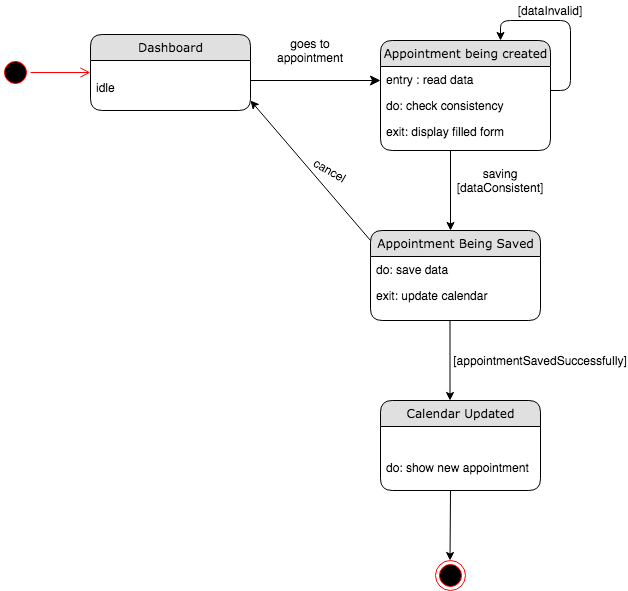

The diagram above was exported from draw.io. Its source (the exported page's mxGraphModel, read from the mxfile embedded in the PNG):
<mxGraphModel dx="946" dy="597" grid="1" gridSize="10" guides="1" tooltips="1" connect="1" arrows="1" fold="1" page="1" pageScale="1" pageWidth="1100" pageHeight="850" background="#ffffff" math="0" shadow="0">
  <root>
    <mxCell id="0" />
    <mxCell id="1" parent="0" />
    <mxCell id="21ea969265ad0168-6" value="Dashboard" style="swimlane;html=1;fontStyle=0;childLayout=stackLayout;horizontal=1;startSize=26;fillColor=#e0e0e0;horizontalStack=0;resizeParent=1;resizeLast=0;collapsible=1;marginBottom=0;swimlaneFillColor=#ffffff;align=center;rounded=1;shadow=0;comic=0;labelBackgroundColor=none;strokeWidth=1;fontFamily=Verdana;fontSize=12" parent="1" vertex="1">
      <mxGeometry x="160" y="74" width="160" height="76" as="geometry" />
    </mxCell>
    <mxCell id="21ea969265ad0168-8" value="&lt;br&gt;idle" style="text;html=1;strokeColor=none;fillColor=none;spacingLeft=4;spacingRight=4;whiteSpace=wrap;overflow=hidden;rotatable=0;points=[[0,0.5],[1,0.5]];portConstraint=eastwest;" parent="21ea969265ad0168-6" vertex="1">
      <mxGeometry y="26" width="160" height="44" as="geometry" />
    </mxCell>
    <mxCell id="21ea969265ad0168-36" style="edgeStyle=orthogonalEdgeStyle;html=1;labelBackgroundColor=none;startFill=0;startSize=8;endFill=1;endSize=8;fontFamily=Verdana;fontSize=12;" parent="1" source="21ea969265ad0168-6" edge="1">
      <mxGeometry relative="1" as="geometry">
        <mxPoint x="450" y="120" as="targetPoint" />
        <Array as="points">
          <mxPoint x="240" y="140" />
        </Array>
      </mxGeometry>
    </mxCell>
    <mxCell id="rdV9_6l6kC6E4xn4P61S-1" value="goes to appointment" style="text;html=1;strokeColor=none;fillColor=none;align=center;verticalAlign=middle;whiteSpace=wrap;rounded=0;" parent="1" vertex="1">
      <mxGeometry x="360" y="80" width="40" height="20" as="geometry" />
    </mxCell>
    <mxCell id="rdV9_6l6kC6E4xn4P61S-2" value="Appointment being created" style="swimlane;html=1;fontStyle=0;childLayout=stackLayout;horizontal=1;startSize=26;fillColor=#e0e0e0;horizontalStack=0;resizeParent=1;resizeLast=0;collapsible=1;marginBottom=0;swimlaneFillColor=#ffffff;align=center;rounded=1;shadow=0;comic=0;labelBackgroundColor=none;strokeWidth=1;fontFamily=Verdana;fontSize=12" parent="1" vertex="1">
      <mxGeometry x="450" y="80" width="170" height="110" as="geometry" />
    </mxCell>
    <mxCell id="rdV9_6l6kC6E4xn4P61S-3" value="entry : read data" style="text;html=1;strokeColor=none;fillColor=none;spacingLeft=4;spacingRight=4;whiteSpace=wrap;overflow=hidden;rotatable=0;points=[[0,0.5],[1,0.5]];portConstraint=eastwest;" parent="rdV9_6l6kC6E4xn4P61S-2" vertex="1">
      <mxGeometry y="26" width="170" height="26" as="geometry" />
    </mxCell>
    <mxCell id="rdV9_6l6kC6E4xn4P61S-4" value="do: check consistency" style="text;html=1;strokeColor=none;fillColor=none;spacingLeft=4;spacingRight=4;whiteSpace=wrap;overflow=hidden;rotatable=0;points=[[0,0.5],[1,0.5]];portConstraint=eastwest;" parent="rdV9_6l6kC6E4xn4P61S-2" vertex="1">
      <mxGeometry y="52" width="170" height="26" as="geometry" />
    </mxCell>
    <mxCell id="rdV9_6l6kC6E4xn4P61S-5" value="exit: display filled form" style="text;html=1;strokeColor=none;fillColor=none;spacingLeft=4;spacingRight=4;whiteSpace=wrap;overflow=hidden;rotatable=0;points=[[0,0.5],[1,0.5]];portConstraint=eastwest;" parent="rdV9_6l6kC6E4xn4P61S-2" vertex="1">
      <mxGeometry y="78" width="170" height="26" as="geometry" />
    </mxCell>
    <mxCell id="rdV9_6l6kC6E4xn4P61S-6" value="" style="edgeStyle=segmentEdgeStyle;endArrow=classic;html=1;" parent="1" edge="1">
      <mxGeometry width="50" height="50" relative="1" as="geometry">
        <mxPoint x="620" y="130" as="sourcePoint" />
        <mxPoint x="570" y="80" as="targetPoint" />
        <Array as="points">
          <mxPoint x="640" y="130" />
          <mxPoint x="640" y="60" />
          <mxPoint x="570" y="60" />
        </Array>
      </mxGeometry>
    </mxCell>
    <mxCell id="rdV9_6l6kC6E4xn4P61S-7" value="[dataInvalid]" style="text;html=1;strokeColor=none;fillColor=none;align=center;verticalAlign=middle;whiteSpace=wrap;rounded=0;" parent="1" vertex="1">
      <mxGeometry x="600" y="40" width="40" height="20" as="geometry" />
    </mxCell>
    <mxCell id="rdV9_6l6kC6E4xn4P61S-9" value="" style="endArrow=classic;html=1;" parent="1" edge="1">
      <mxGeometry width="50" height="50" relative="1" as="geometry">
        <mxPoint x="520" y="190" as="sourcePoint" />
        <mxPoint x="520" y="270" as="targetPoint" />
      </mxGeometry>
    </mxCell>
    <mxCell id="rdV9_6l6kC6E4xn4P61S-10" value="saving [dataConsistent]" style="text;html=1;strokeColor=none;fillColor=none;align=center;verticalAlign=middle;whiteSpace=wrap;rounded=0;" parent="1" vertex="1">
      <mxGeometry x="550" y="210" width="40" height="20" as="geometry" />
    </mxCell>
    <mxCell id="rdV9_6l6kC6E4xn4P61S-12" value="Appointment Being Saved" style="swimlane;html=1;fontStyle=0;childLayout=stackLayout;horizontal=1;startSize=26;fillColor=#e0e0e0;horizontalStack=0;resizeParent=1;resizeLast=0;collapsible=1;marginBottom=0;swimlaneFillColor=#ffffff;align=center;rounded=1;shadow=0;comic=0;labelBackgroundColor=none;strokeWidth=1;fontFamily=Verdana;fontSize=12" parent="1" vertex="1">
      <mxGeometry x="440" y="270" width="170" height="90" as="geometry" />
    </mxCell>
    <mxCell id="rdV9_6l6kC6E4xn4P61S-14" value="do: save data" style="text;html=1;strokeColor=none;fillColor=none;spacingLeft=4;spacingRight=4;whiteSpace=wrap;overflow=hidden;rotatable=0;points=[[0,0.5],[1,0.5]];portConstraint=eastwest;" parent="rdV9_6l6kC6E4xn4P61S-12" vertex="1">
      <mxGeometry y="26" width="170" height="26" as="geometry" />
    </mxCell>
    <mxCell id="rdV9_6l6kC6E4xn4P61S-15" value="exit: update calendar" style="text;html=1;strokeColor=none;fillColor=none;spacingLeft=4;spacingRight=4;whiteSpace=wrap;overflow=hidden;rotatable=0;points=[[0,0.5],[1,0.5]];portConstraint=eastwest;" parent="rdV9_6l6kC6E4xn4P61S-12" vertex="1">
      <mxGeometry y="52" width="170" height="26" as="geometry" />
    </mxCell>
    <mxCell id="rdV9_6l6kC6E4xn4P61S-16" value="" style="endArrow=classic;html=1;exitX=0;exitY=0.111;exitDx=0;exitDy=0;exitPerimeter=0;" parent="1" source="rdV9_6l6kC6E4xn4P61S-12" edge="1">
      <mxGeometry width="50" height="50" relative="1" as="geometry">
        <mxPoint x="470" y="230" as="sourcePoint" />
        <mxPoint x="320" y="140" as="targetPoint" />
      </mxGeometry>
    </mxCell>
    <mxCell id="rdV9_6l6kC6E4xn4P61S-17" value="cancel" style="text;html=1;strokeColor=none;fillColor=none;align=center;verticalAlign=middle;whiteSpace=wrap;rounded=0;rotation=30;" parent="1" vertex="1">
      <mxGeometry x="380" y="200" width="40" height="20" as="geometry" />
    </mxCell>
    <mxCell id="rdV9_6l6kC6E4xn4P61S-20" value="" style="endArrow=classic;html=1;" parent="1" edge="1">
      <mxGeometry width="50" height="50" relative="1" as="geometry">
        <mxPoint x="519.5" y="360" as="sourcePoint" />
        <mxPoint x="519.5" y="440" as="targetPoint" />
      </mxGeometry>
    </mxCell>
    <mxCell id="rdV9_6l6kC6E4xn4P61S-21" value="[appointmentSavedSuccessfully]" style="text;html=1;strokeColor=none;fillColor=none;align=center;verticalAlign=middle;whiteSpace=wrap;rounded=0;" parent="1" vertex="1">
      <mxGeometry x="590" y="390" width="40" height="20" as="geometry" />
    </mxCell>
    <mxCell id="rdV9_6l6kC6E4xn4P61S-24" value="Calendar Updated" style="swimlane;html=1;fontStyle=0;childLayout=stackLayout;horizontal=1;startSize=26;fillColor=#e0e0e0;horizontalStack=0;resizeParent=1;resizeLast=0;collapsible=1;marginBottom=0;swimlaneFillColor=#ffffff;align=center;rounded=1;shadow=0;comic=0;labelBackgroundColor=none;strokeWidth=1;fontFamily=Verdana;fontSize=12" parent="1" vertex="1">
      <mxGeometry x="450" y="440" width="160" height="90" as="geometry" />
    </mxCell>
    <mxCell id="rdV9_6l6kC6E4xn4P61S-25" value="&lt;br&gt;&lt;br&gt;do: show new appointment" style="text;html=1;strokeColor=none;fillColor=none;spacingLeft=4;spacingRight=4;whiteSpace=wrap;overflow=hidden;rotatable=0;points=[[0,0.5],[1,0.5]];portConstraint=eastwest;" parent="rdV9_6l6kC6E4xn4P61S-24" vertex="1">
      <mxGeometry y="26" width="160" height="64" as="geometry" />
    </mxCell>
    <mxCell id="rdV9_6l6kC6E4xn4P61S-27" value="" style="ellipse;html=1;shape=startState;fillColor=#000000;strokeColor=#ff0000;" parent="1" vertex="1">
      <mxGeometry x="70" y="97" width="30" height="30" as="geometry" />
    </mxCell>
    <mxCell id="rdV9_6l6kC6E4xn4P61S-28" value="" style="edgeStyle=orthogonalEdgeStyle;html=1;verticalAlign=bottom;endArrow=open;endSize=8;strokeColor=#ff0000;" parent="1" source="rdV9_6l6kC6E4xn4P61S-27" edge="1">
      <mxGeometry relative="1" as="geometry">
        <mxPoint x="160" y="112" as="targetPoint" />
      </mxGeometry>
    </mxCell>
    <mxCell id="rdV9_6l6kC6E4xn4P61S-29" value="" style="ellipse;html=1;shape=endState;fillColor=#000000;strokeColor=#ff0000;" parent="1" vertex="1">
      <mxGeometry x="505" y="600" width="30" height="30" as="geometry" />
    </mxCell>
    <mxCell id="rdV9_6l6kC6E4xn4P61S-30" value="" style="endArrow=classic;html=1;" parent="1" edge="1">
      <mxGeometry width="50" height="50" relative="1" as="geometry">
        <mxPoint x="520" y="530" as="sourcePoint" />
        <mxPoint x="519.5" y="600" as="targetPoint" />
      </mxGeometry>
    </mxCell>
  </root>
</mxGraphModel>